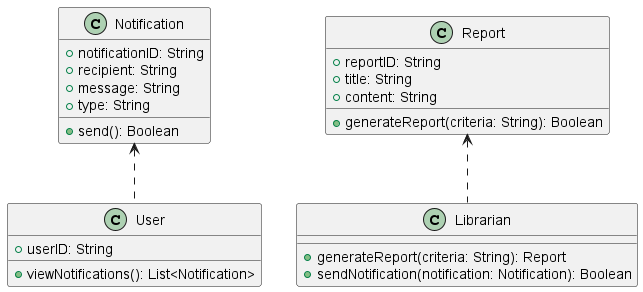

The diagram above was rendered by PlantUML. Its source (embedded in the PNG):
@startuml
class Notification {
  + notificationID: String
  + recipient: String
  + message: String
  + type: String
  + send(): Boolean
}

class Report {
  + reportID: String
  + title: String
  + content: String
  + generateReport(criteria: String): Boolean
}

class User {
  + userID: String
  + viewNotifications(): List<Notification>
}

class Librarian {
  + generateReport(criteria: String): Report
  + sendNotification(notification: Notification): Boolean
}

Notification <.. User
Report <.. Librarian
@enduml